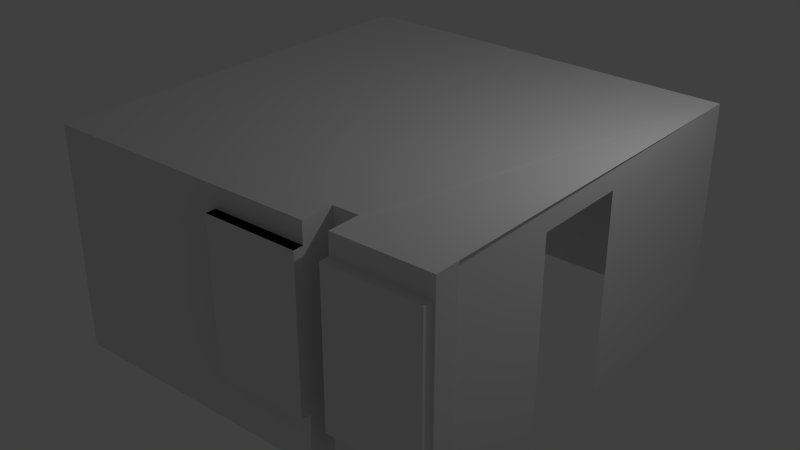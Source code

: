 # Source: SmallMoBILab.blend  (saved by Blender 2.76.0; exported with 4.5.12 LTS)
import bpy
from mathutils import Matrix  # noqa: F401  (used for matrix-valued properties, if any)

bpy.ops.wm.read_factory_settings(use_empty=True)
scene = bpy.context.scene
scene.name = 'Scene'

# ---- collections
col_collection_1 = bpy.data.collections.new('Collection 1'); scene.collection.children.link(col_collection_1)

# ---- world
world_world = bpy.data.worlds.new('World'); scene.world = world_world
world_world.color = (0.05088, 0.05088, 0.05088)
world_world.use_sun_shadow = False
world_world.sun_shadow_jitter_overblur = 0.0
world_world.cycles.sampling_method = 'MANUAL'
world_world.cycles.sample_map_resolution = 256

# ---- cameras
cam_camera = bpy.data.cameras.new('Camera')
cam_camera.clip_end = 100.0
cam_camera.lens = 35.0
cam_camera.sensor_width = 32.0
cam_camera.sensor_height = 18.0
cam_camera.ortho_scale = 7.314
cam_camera.dof.focus_distance = 0.0
cam_camera.dof.aperture_fstop = 128.0

# ---- lights
light_lamp = bpy.data.lights.new('Lamp', 'POINT')
light_lamp.transmission_factor = 0.0
light_lamp.cutoff_distance = 30.0
light_lamp.energy = 100.0
light_lamp.shadow_buffer_clip_start = 1.001
light_lamp.shadow_soft_size = 0.1
light_lamp.shadow_maximum_resolution = 0.006
light_lamp.use_absolute_resolution = True
light_lamp.cycles.use_multiple_importance_sampling = False

# ---- meshes
me_plane = bpy.data.meshes.new('Plane')
me_plane.from_pydata([(-2.607, -2.668, 0.0), (2.785, -2.668, 0.0), (-2.607, 2.992, 0.0), (2.785, 2.992, 0.0), (2.665, -2.668, 0.0), (2.665, 2.992, 0.0), (1.705, 2.992, 0.0), (1.536, -2.668, 0.0), (2.665, 2.992, 2.27), (1.705, 2.992, 2.27), (2.785, 2.992, 2.9), (-2.607, -2.668, 2.99), (2.785, -2.668, 2.99), (-2.607, 2.992, 2.99), (2.665, -2.668, 2.99), (1.534, -2.668, 2.99), (2.665, 2.957, 0.0), (1.705, 2.957, 0.0), (2.665, 2.957, 2.27), (1.705, 2.957, 2.27), (2.785, 0.4651, 2.945), (2.785, 0.4651, 0.9573), (2.785, 0.4651, 0.0), (2.785, -2.337, 2.985), (2.785, -2.337, 0.1698), (2.785, -2.337, 0.0), (2.818, -2.668, 0.0), (2.818, -2.668, 2.99), (2.818, -2.337, 2.985), (2.818, -2.337, 0.1698), (2.818, -2.337, 0.0), (-2.607, 2.992, 0.7176), (-2.607, -2.668, 0.7176), (1.531, -2.668, 0.7176), (2.785, -2.668, 0.6927), (2.665, -2.668, 0.6955), (-2.607, 2.992, 2.717), (1.187, 2.992, 1.998), (-2.607, -2.668, 2.717), (1.531, -2.668, 2.717), (2.665, -2.668, 2.715), (2.785, -2.668, 2.714), (2.818, -2.668, 2.714), (2.665, -2.668, 2.854), (2.785, -2.668, 2.72), (-0.4511, 2.992, 0.0), (1.171, -2.668, 0.0), (1.536, -2.668, 0.0), (-2.607, 2.992, 2.854), (1.446, 2.992, 2.134), (1.194, -2.668, 0.7176), (-2.607, -2.668, 2.854), (1.531, -2.668, 0.7176), (1.194, -2.668, 2.717), (1.534, -2.668, 2.99), (1.189, -2.668, 2.99), (1.531, -2.668, 2.717), (1.171, -2.668, 0.0), (1.194, -2.668, 0.7176), (1.194, -2.668, 2.717), (1.189, -2.668, 2.99), (1.536, -2.668, 0.0), (1.531, -2.668, 0.7176), (1.534, -2.668, 2.99), (1.531, -2.668, 2.717), (1.171, -2.668, 0.0), (1.194, -2.668, 2.717), (1.194, -2.668, 2.717), (1.189, -2.668, 2.99), (1.536, -2.238, 0.0), (1.531, -2.238, 0.7176), (1.534, -2.238, 2.99), (1.531, -2.238, 2.717), (1.191, -2.238, 0.0), (1.194, -2.238, 0.7176), (1.194, -2.238, 2.717), (1.189, -2.238, 2.99), (-1.163, 2.992, 0.0), (-2.607, -2.668, 2.809), (-0.07543, -2.668, 0.0), (-2.607, 2.992, 2.809), (1.361, 2.992, 2.089), (-0.06053, -2.668, 0.7176), (-0.06053, -2.668, 2.717), (-0.06053, -2.668, 0.7176), (-0.06053, -2.668, 2.717), (1.194, -2.668, 0.7176), (1.194, -2.668, 2.717), (-0.06053, -2.668, 0.7176), (-0.06053, -2.668, 2.717), (1.194, -2.668, 0.7176), (1.194, -2.668, 2.717), (-0.06053, -2.668, 0.7176), (-0.06053, -2.668, 2.717), (-2.607, -2.668, 2.717), (1.194, -2.668, 2.717), (1.194, -2.668, 0.7176), (1.194, -2.668, 2.717), (-0.06053, -2.668, 0.7176), (-0.06053, -2.668, 2.717), (-2.607, -2.668, 2.717), (1.194, -2.668, 2.717), (1.194, -2.668, 0.7176), (1.194, -2.668, 2.717), (-0.06053, -2.668, 0.7176), (-0.06053, -2.668, 2.717), (-2.607, -2.668, 2.717), (1.194, -2.668, 2.717), (1.194, -2.668, 0.7176), (1.194, -2.668, 2.717), (-0.06053, -2.668, 0.7176), (-0.06053, -2.668, 2.717), (1.194, -2.668, 2.717), (-0.06053, -2.668, 2.717), (1.194, -2.668, 0.7176), (1.194, -2.668, 2.717), (-0.06053, -2.668, 0.7176), (-0.06053, -2.668, 2.717), (1.194, -2.802, 2.717), (-0.06053, -2.802, 2.717), (1.194, -2.802, 0.7176), (1.194, -2.802, 2.717), (-0.06053, -2.802, 0.7176), (-0.06053, -2.802, 2.717), (1.531, -2.8, 2.717), (1.531, -2.8, 0.7176), (2.785, -2.8, 2.714), (2.785, -2.8, 0.6927), (2.665, -2.8, 0.6955), (2.665, -2.8, 2.715), (2.785, -0.8378, 0.9379), (2.785, -0.8379, 0.0), (2.785, -0.8378, 2.961), (2.785, 0.4651, 2.647), (2.785, -2.337, 2.562), (2.818, -2.337, 2.562), (2.785, -0.8378, 2.657)], [(55, 60), (15, 54), (54, 63), (60, 68), (45, 17), (106, 107)], [(9, 6, 17, 19), (51, 48, 13, 11), (41, 40, 43, 44), (33, 7, 47, 52), (10, 8, 3), (5, 3, 8), (3, 22, 21, 10), (20, 10, 21, 133), (27, 42, 44, 12), (44, 43, 14, 12), (17, 16, 18, 19), (6, 5, 16, 17), (5, 8, 18, 16), (8, 9, 19, 18), (10, 13, 9), (9, 8, 10), (77, 81, 37, 2), (36, 31, 2, 37), (131, 25, 24, 130), (42, 41, 44), (134, 24, 29, 135), (27, 28, 135, 29, 26, 42), (30, 26, 29), (25, 1, 26, 30), (12, 23, 28, 27), (24, 25, 30, 29), (13, 10, 11), (52, 47, 61, 62), (23, 14, 15), (28, 15, 10), (14, 23, 12), (79, 0, 32, 82), (0, 2, 31, 32), (4, 7, 33, 35), (1, 4, 35, 34), (80, 36, 37, 81), (82, 32, 38, 83), (32, 31, 36, 38), (39, 40, 129, 124), (1, 34, 41, 42, 26), (40, 41, 126, 129), (56, 52, 62, 64), (13, 48, 49, 9), (57, 50, 65), (6, 9, 49, 45), (39, 33, 52, 56), (50, 82, 84, 58), (78, 80, 48, 51), (62, 61, 69, 70), (64, 62, 70, 72), (50, 59, 67), (46, 50, 57), (76, 68, 11), (10, 76, 11), (71, 76, 10), (71, 10, 63), (75, 67, 68), (76, 75, 68), (63, 64, 72), (63, 72, 71), (75, 76, 72), (76, 71, 72), (70, 74, 72), (74, 75, 72), (69, 73, 74), (70, 69, 74), (132, 20, 133, 136), (23, 134, 135, 28), (134, 136, 130, 24), (64, 63, 14), (14, 43, 64), (38, 78, 51, 67), (11, 68, 51), (68, 67, 51), (43, 40, 64), (23, 132, 136, 134), (38, 36, 80, 78), (128, 125, 124, 129), (48, 80, 81, 49), (50, 53, 59), (45, 49, 81, 77), (83, 82, 84, 85), (50, 67, 66, 58), (50, 67, 75, 74), (65, 50, 74, 73), (79, 82, 50, 65, 46), (88, 86, 90, 92), (88, 89, 93, 92), (86, 87, 91, 90), (92, 90, 96, 98), (90, 91, 97, 96), (38, 67, 95, 94), (92, 93, 99, 98), (98, 99, 105, 104), (94, 95, 101, 100), (98, 96, 102, 104), (96, 97, 103, 102), (111, 110, 116, 117), (53, 83, 113, 112), (108, 110, 116, 114), (109, 108, 114, 115), (117, 116, 122, 123), (112, 113, 119, 118), (114, 116, 122, 120), (115, 114, 120, 121), (127, 128, 129, 126), (34, 35, 128, 127), (33, 39, 124, 125), (35, 33, 125, 128), (41, 34, 127, 126), (122, 116, 117), (122, 117, 123), (120, 122, 121), (123, 121, 122), (123, 117, 115), (121, 123, 115)])
me_plane.use_remesh_preserve_volume = False
me_plane.use_remesh_preserve_attributes = False
me_plane.use_mirror_vertex_groups = False
me_plane.update()

# ---- objects
ob_plane = bpy.data.objects.new('Plane', me_plane)
ob_lamp = bpy.data.objects.new('Lamp', light_lamp)
ob_camera = bpy.data.objects.new('Camera', cam_camera)

# ---- transforms, parenting, visibility, modifiers, constraints
ob_plane.location = (0.0, 0.0, 0.0)
ob_plane.lineart.crease_threshold = 0.0
ob_lamp.location = (4.076, 1.005, 5.904)
ob_lamp.rotation_euler = (0.6503, 0.05522, 1.866)
ob_lamp.lock_rotations_4d = False
ob_lamp.empty_display_type = 'ARROWS'
ob_lamp.color = (0.0, 0.0, 0.0, 0.0)
ob_lamp.lineart.crease_threshold = 0.0
ob_camera.location = (7.481, -6.508, 5.344)
ob_camera.rotation_euler = (1.109, 0.01082, 0.8149)
ob_camera.lock_rotations_4d = False
ob_camera.empty_display_type = 'ARROWS'
ob_camera.color = (0.0, 0.0, 0.0, 0.0)
ob_camera.display_type = 'WIRE'
ob_camera.lineart.crease_threshold = 0.0

# ---- collection membership
col_collection_1.objects.link(ob_plane)
col_collection_1.objects.link(ob_lamp)
col_collection_1.objects.link(ob_camera)

# ---- scene / render settings (as saved in the file)
scene.camera = ob_plane
scene.frame_start = 1; scene.frame_end = 250; scene.frame_set(0)
scene.render.engine = 'BLENDER_EEVEE_NEXT'
scene.render.resolution_percentage = 50
scene.render.dither_intensity = 0.0
scene.cycles.use_denoising = False
scene.cycles.samples = 10
scene.cycles.sampling_pattern = 'TABULATED_SOBOL'
scene.cycles.light_sampling_threshold = 0.0
scene.cycles.use_adaptive_sampling = False
scene.cycles.use_light_tree = False
scene.cycles.blur_glossy = 0.0
scene.cycles.pixel_filter_type = 'GAUSSIAN'
scene.cycles.sample_clamp_indirect = 0.0
scene.view_settings.view_transform = 'Standard'
bpy.context.view_layer.update()

# ---- added for rendering (the .blend has no active camera): camera
cam_auto = bpy.data.cameras.new('AutoCamera')
cam_auto.lens = 50.0
cam_auto.sensor_width = 36.0
cam_auto.clip_end = 1000.0
ob_auto_camera = bpy.data.objects.new('AutoCamera', cam_auto)
scene.collection.objects.link(ob_auto_camera)
ob_auto_camera.location = (7.95253, -9.32157, 7.77267)
ob_auto_camera.rotation_euler = (1.09748, -7.21219e-08, 0.694738)
scene.camera = ob_auto_camera
bpy.context.view_layer.update()
